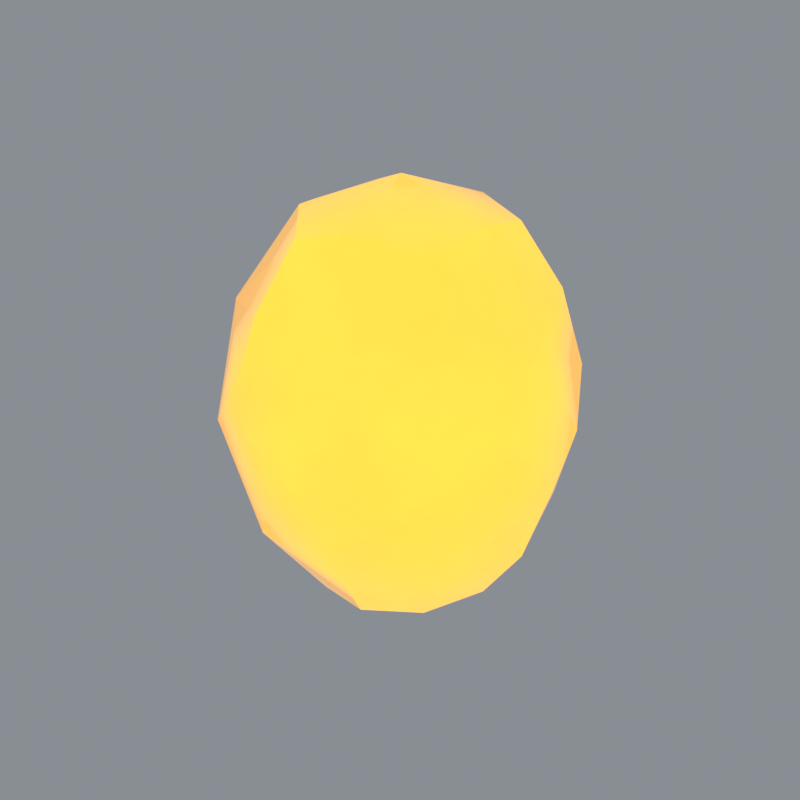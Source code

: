 # Source: colony_bit.blend  (saved by Blender 5.2.45; exported with 4.5.12 LTS)
import bpy
from mathutils import Matrix  # noqa: F401  (used for matrix-valued properties, if any)

bpy.ops.wm.read_factory_settings(use_empty=True)
scene = bpy.context.scene
scene.name = 'colony_bit'

# ---- images (referenced by path relative to the original .blend; pixels are not part of the script)
import os
ASSET_DIR = os.environ.get("B2B_ASSET_DIR", "")  # directory of the original .blend (textures are referenced by path, not embedded)
HERE = os.path.dirname(os.path.abspath(__file__))  # packed textures are extracted next to this script under _unpacked/

def load_image(name, relpath, width, height, colorspace="sRGB"):
    """Load a texture the original file referenced (path relative to the .blend, or extracted next to this script)."""
    p = next((c for c in (os.path.join(HERE, relpath), os.path.join(ASSET_DIR, relpath)) if relpath and os.path.exists(c)), "")
    if p:
        img = bpy.data.images.load(p, check_existing=True)
        img.name = name
    else:  # same state as the original file: an image datablock whose file is absent (Cycles renders it pink)
        img = bpy.data.images.new(name, width, height)
        img.source = "FILE"
        img.filepath = "//" + (relpath or name)
    img.colorspace_settings.name = colorspace
    return img
img_colony_bit_color_jpg = load_image('colony_bit_color.jpg', '_unpacked/colony_bit_color.7cf255bb.jpg', 512, 512, 'sRGB')
img_colony_bit_orm_jpg = load_image('colony_bit_orm.jpg', '_unpacked/colony_bit_orm.85cc4e0f.jpg', 512, 512, 'Non-Color')
img_colony_bit_normal_jpg = load_image('colony_bit_normal.jpg', '_unpacked/colony_bit_normal.4d152b2e.jpg', 512, 512, 'Non-Color')

# ---- materials (node trees are filled in below, after node groups)
mat_m_bit = bpy.data.materials.new('M_Bit')
mat_m_bit.diffuse_color = (1.0, 0.6383, 0.05088, 1.0)

# ---- material node trees
mat_m_bit.use_nodes = True; mat_m_bit.node_tree.nodes.clear()
_N = mat_m_bit.node_tree.nodes; _L = mat_m_bit.node_tree.links
n0 = _N.new('ShaderNodeOutputMaterial'); n0.name = 'Material Output'; n0.location = (0, 0)
n1 = _N.new('ShaderNodeBsdfPrincipled'); n1.name = 'Principled'; n1.location = (0, 0)
n1.inputs[10].default_value = 0.005
n1.inputs[19].default_value = 1.0
n1.inputs[20].default_value = 0.15
n1.inputs[27].default_value = (1.0, 0.448, 0.0331, 1.0)
n1.inputs[28].default_value = 1.5
n2 = _N.new('ShaderNodeTexImage'); n2.name = 'Image Texture'; n2.location = (0, 0)
n2.label = 'BaseColor'
n2.image = img_colony_bit_color_jpg
n3 = _N.new('ShaderNodeTexImage'); n3.name = 'Image Texture.001'; n3.location = (0, 0)
n3.label = 'ORM'
n3.image = img_colony_bit_orm_jpg
n4 = _N.new('ShaderNodeSeparateColor'); n4.name = 'Separate Color'; n4.location = (0, 0)
n5 = _N.new('ShaderNodeTexImage'); n5.name = 'Image Texture.002'; n5.location = (0, 0)
n5.label = 'Normal'
n5.image = img_colony_bit_normal_jpg
n6 = _N.new('ShaderNodeNormalMap'); n6.name = 'Normal Map'; n6.location = (0, 0)
n6.width = 160
_L.new(n1.outputs[0], n0.inputs[0])
_L.new(n2.outputs[0], n1.inputs[0])
_L.new(n3.outputs[0], n4.inputs[0])
_L.new(n4.outputs[1], n1.inputs[2])
_L.new(n4.outputs[2], n1.inputs[1])
_L.new(n5.outputs[0], n6.inputs[1])
_L.new(n6.outputs[0], n1.inputs[5])
n0.is_active_output = True

# ---- world
world_world = bpy.data.worlds.new('World'); scene.world = world_world
world_world.use_nodes = True; world_world.node_tree.nodes.clear()
_N = world_world.node_tree.nodes; _L = world_world.node_tree.links
n0 = _N.new('ShaderNodeBackground'); n0.name = 'Background'; n0.location = (-200, 100)
n0.inputs[0].default_value = (0.55, 0.6, 0.65, 1.0)
n0.inputs[1].default_value = 0.45
n1 = _N.new('ShaderNodeOutputWorld'); n1.name = 'World Output'; n1.location = (200, 100)
_L.new(n0.outputs[0], n1.inputs[0])
n1.is_active_output = True

# ---- meshes
me_colony_bit = bpy.data.meshes.new('colony_bit')
me_colony_bit.from_pydata([(1.302e-07, 3.707e-09, -0.2697), (0.1483, -0.1077, -0.1198), (-0.05724, -0.1762, -0.1206), (-0.1862, 3.74e-09, -0.1209), (-0.05729, 0.1763, -0.1206), (0.1489, 0.1082, -0.1201), (0.05731, -0.1764, 0.1207), (-0.1503, -0.1092, 0.1208), (-0.1505, 0.1094, 0.1209), (0.05606, 0.1725, 0.119), (0.184, -1.99e-09, 0.1201), (-1.327e-07, 3.673e-11, 0.2668), (-0.03309, -0.1018, -0.2272), (0.0877, -0.06372, -0.229), (0.05395, -0.166, -0.1411), (0.1775, 1.095e-10, -0.1426), (0.08741, 0.06351, -0.2285), (-0.1094, -6.005e-10, -0.2303), (-0.1425, -0.1035, -0.1419), (-0.03369, 0.1037, -0.2298), (-0.1443, 0.1049, -0.143), (0.05439, 0.1674, -0.1418), (0.1976, -0.06419, 2.756e-09), (0.1984, 0.06447, -5.068e-10), (-1.949e-11, -0.2096, -6.141e-10), (0.1217, -0.1675, -5.86e-10), (-0.2004, -0.06511, 3.996e-10), (-0.1247, -0.1716, -1.026e-09), (-0.1224, 0.1685, -6.781e-10), (-0.1979, 0.06431, -9.155e-10), (0.1208, 0.1662, 1.763e-09), (1.123e-09, 0.2057, -9.254e-10), (0.1432, -0.1041, 0.1423), (-0.05511, -0.1696, 0.143), (-0.1762, 7.151e-11, 0.1419), (-0.05441, 0.1675, 0.1419), (0.1434, 0.1042, 0.1424), (0.03425, -0.1054, 0.2322), (0.1103, -5.525e-10, 0.2315), (-0.08876, -0.06448, 0.2307), (-0.08847, 0.06428, 0.2302), (0.03345, 0.103, 0.2288), (0.03885, -0.1196, -0.2152), (0.1265, 4.359e-09, -0.2161), (-0.1019, -0.07403, -0.2155), (-0.1032, 0.07496, -0.2171), (0.03891, 0.1197, -0.2154), (0.2078, 4.599e-09, -0.05149), (0.06347, -0.1953, -0.05109), (-0.1692, -0.123, -0.05172), (-0.1672, 0.1215, -0.05131), (0.06279, 0.1933, -0.05073), (0.1661, -0.1207, 0.05107), (-0.06499, -0.2, 0.05191), (-0.2077, 5.239e-10, 0.05148), (-0.06304, 0.194, 0.05086), (0.166, 0.1206, 0.05107), (0.1044, -0.07586, 0.2187), (-0.03954, -0.1217, 0.2176), (-0.1257, -4.342e-09, 0.2152), (-0.03905, 0.1202, 0.2159), (0.1038, 0.07539, 0.2179)], [], [(0, 13, 42, 12), (1, 14, 42, 13), (2, 12, 42, 14), (1, 13, 43, 15), (0, 16, 43, 13), (5, 15, 43, 16), (0, 12, 44, 17), (2, 18, 44, 12), (3, 17, 44, 18), (0, 17, 45, 19), (3, 20, 45, 17), (4, 19, 45, 20), (0, 19, 46, 16), (4, 21, 46, 19), (5, 16, 46, 21), (1, 15, 47, 22), (5, 23, 47, 15), (10, 22, 47, 23), (2, 14, 48, 24), (1, 25, 48, 14), (6, 24, 48, 25), (3, 18, 49, 26), (2, 27, 49, 18), (7, 26, 49, 27), (4, 20, 50, 28), (3, 29, 50, 20), (8, 28, 50, 29), (5, 21, 51, 30), (4, 31, 51, 21), (9, 30, 51, 31), (1, 22, 52, 25), (10, 32, 52, 22), (6, 25, 52, 32), (2, 24, 53, 27), (6, 33, 53, 24), (7, 27, 53, 33), (3, 26, 54, 29), (7, 34, 54, 26), (8, 29, 54, 34), (4, 28, 55, 31), (8, 35, 55, 28), (9, 31, 55, 35), (5, 30, 56, 23), (9, 36, 56, 30), (10, 23, 56, 36), (6, 32, 57, 37), (10, 38, 57, 32), (11, 37, 57, 38), (7, 33, 58, 39), (6, 37, 58, 33), (11, 39, 58, 37), (8, 34, 59, 40), (7, 39, 59, 34), (11, 40, 59, 39), (9, 35, 60, 41), (8, 40, 60, 35), (11, 41, 60, 40), (10, 36, 61, 38), (9, 41, 61, 36), (11, 38, 61, 41)])
me_colony_bit.polygons.foreach_set('use_smooth', [True] * 60)
_k = set([(13, 42), (13, 43), (14, 42), (15, 43), (15, 47), (16, 43), (16, 46), (17, 44), (17, 45), (18, 44), (18, 49), (19, 45), (19, 46), (20, 45), (20, 50), (21, 46), (32, 52), (32, 57), (33, 53), (33, 58), (35, 60), (36, 56), (36, 61), (37, 57), (37, 58), (38, 57), (38, 61), (39, 58), (39, 59), (40, 59), (40, 60), (41, 60), (41, 61)])
me_colony_bit.attributes.new('sharp_edge', 'BOOLEAN', 'EDGE').data.foreach_set('value', [ (min(e.vertices), max(e.vertices)) in _k for e in me_colony_bit.edges])
_uv = me_colony_bit.uv_layers.new(name='UVMap')
_uv.uv.foreach_set('vector', [0.7995, 0.7161, 0.7897, 0.5967, 0.8687, 0.5925, 0.9054, 0.6621, 0.1287, 0.3877, 0.2465, 0.396, 0.2393, 0.4695, 0.1654, 0.4903, 0.9921, 0.6067, 0.9054, 0.6621, 0.8687, 0.5925, 0.9021, 0.5332, 0.7929, 0.497, 0.7897, 0.5967, 0.7152, 0.6083, 0.6877, 0.5538, 0.7995, 0.7161, 0.6938, 0.6845, 0.7152, 0.6083, 0.7897, 0.5967, 0.1219, 0.763, 0.2096, 0.8349, 0.1471, 0.8995, 0.07091, 0.8793, 0.7995, 0.7161, 0.9054, 0.6621, 0.9352, 0.7313, 0.8828, 0.7912, 0.9921, 0.6067, 0.9957, 0.7263, 0.9352, 0.7313, 0.9054, 0.6621, 0.6741, 0.8089, 0.6711, 0.9194, 0.6058, 0.9392, 0.5791, 0.8791, 0.7995, 0.7161, 0.8828, 0.7912, 0.8233, 0.8353, 0.7502, 0.8049, 0.3537, 0.3565, 0.4503, 0.3972, 0.4594, 0.4696, 0.4075, 0.4707, 0.57, 0.3869, 0.5346, 0.4884, 0.4594, 0.4696, 0.4503, 0.3972, 0.7995, 0.7161, 0.7502, 0.8049, 0.6877, 0.7575, 0.6938, 0.6845, 0.57, 0.3869, 0.6575, 0.4088, 0.6077, 0.477, 0.5346, 0.4884, 0.1219, 0.763, 0.07091, 0.8793, 0.004306, 0.8373, 0.009525, 0.7481, 0.1287, 0.3877, 0.04047, 0.4137, 0.004306, 0.324, 0.04639, 0.2704, 0.1219, 0.763, 0.2341, 0.6735, 0.266, 0.7517, 0.2096, 0.8349, 0.3202, 0.5868, 0.3268, 0.7302, 0.266, 0.7517, 0.2341, 0.6735, 0.344, 0.3571, 0.2465, 0.396, 0.246, 0.3048, 0.3023, 0.242, 0.1287, 0.3877, 0.1738, 0.2605, 0.246, 0.3048, 0.2465, 0.396, 0.2195, 0.1253, 0.3023, 0.242, 0.246, 0.3048, 0.1738, 0.2605, 0.6741, 0.8089, 0.5791, 0.8791, 0.5444, 0.8002, 0.5852, 0.7225, 0.4636, 0.8995, 0.4595, 0.7772, 0.5444, 0.8002, 0.5791, 0.8791, 0.4718, 0.6328, 0.5852, 0.7225, 0.5444, 0.8002, 0.4595, 0.7772, 0.57, 0.3869, 0.4503, 0.3972, 0.4506, 0.3046, 0.5226, 0.2598, 0.3537, 0.3565, 0.3954, 0.2416, 0.4506, 0.3046, 0.4503, 0.3972, 0.4759, 0.1243, 0.5226, 0.2598, 0.4506, 0.3046, 0.3954, 0.2416, 0.1219, 0.763, 0.009525, 0.7481, 0.0331, 0.6512, 0.1105, 0.6209, 0.57, 0.3869, 0.6494, 0.2674, 0.69, 0.3188, 0.6575, 0.4088, 0.1126, 0.4989, 0.1105, 0.6209, 0.0331, 0.6512, 0.004306, 0.5914, 0.1287, 0.3877, 0.04639, 0.2704, 0.1017, 0.2136, 0.1738, 0.2605, 0.004306, 0.1423, 0.1001, 0.1149, 0.1017, 0.2136, 0.04639, 0.2704, 0.2195, 0.1253, 0.1738, 0.2605, 0.1017, 0.2136, 0.1001, 0.1149, 0.4636, 0.8995, 0.3537, 0.8059, 0.3799, 0.7465, 0.4595, 0.7772, 0.2195, 0.1253, 0.3074, 0.08399, 0.3451, 0.1775, 0.3023, 0.242, 0.4718, 0.6328, 0.4595, 0.7772, 0.3799, 0.7465, 0.3587, 0.6478, 0.6741, 0.8089, 0.5852, 0.7225, 0.6166, 0.644, 0.6791, 0.6648, 0.4718, 0.6328, 0.5597, 0.5615, 0.6166, 0.644, 0.5852, 0.7225, 0.4759, 0.1243, 0.3954, 0.2416, 0.3537, 0.1775, 0.3902, 0.08414, 0.57, 0.3869, 0.5226, 0.2598, 0.594, 0.212, 0.6494, 0.2674, 0.4759, 0.1243, 0.5951, 0.1134, 0.594, 0.212, 0.5226, 0.2598, 0.6898, 0.1393, 0.6494, 0.2674, 0.594, 0.212, 0.5951, 0.1134, 0.1219, 0.763, 0.1105, 0.6209, 0.1933, 0.5971, 0.2341, 0.6735, 0.1126, 0.4989, 0.2277, 0.5156, 0.1933, 0.5971, 0.1105, 0.6209, 0.3202, 0.5868, 0.2341, 0.6735, 0.1933, 0.5971, 0.2277, 0.5156, 0.2195, 0.1253, 0.1001, 0.1149, 0.1065, 0.0289, 0.1822, 0.004306, 0.004306, 0.1423, 0.05338, 0.01492, 0.1065, 0.0289, 0.1001, 0.1149, 0.8186, 0.1082, 0.9246, 0.06799, 0.9519, 0.1444, 0.8975, 0.199, 0.4718, 0.6328, 0.3587, 0.6478, 0.3537, 0.5573, 0.4212, 0.5147, 0.2195, 0.1253, 0.1822, 0.004306, 0.2561, 0.008087, 0.3074, 0.08399, 0.8186, 0.1082, 0.8054, 0.004306, 0.8847, 0.004306, 0.9246, 0.06799, 0.4759, 0.1243, 0.3902, 0.08414, 0.441, 0.008809, 0.5132, 0.004306, 0.4718, 0.6328, 0.4212, 0.5147, 0.4981, 0.497, 0.5597, 0.5615, 0.8186, 0.1082, 0.7063, 0.09448, 0.7295, 0.02491, 0.8054, 0.004306, 0.6898, 0.1393, 0.5951, 0.1134, 0.5875, 0.02905, 0.6402, 0.01375, 0.4759, 0.1243, 0.5132, 0.004306, 0.5875, 0.02905, 0.5951, 0.1134, 0.8186, 0.1082, 0.7634, 0.2136, 0.6986, 0.1738, 0.7063, 0.09448, 0.951, 0.2789, 0.8415, 0.3161, 0.8348, 0.2496, 0.8975, 0.199, 0.7269, 0.3033, 0.7634, 0.2136, 0.8348, 0.2496, 0.8415, 0.3161, 0.8186, 0.1082, 0.8975, 0.199, 0.8348, 0.2496, 0.7634, 0.2136])
me_colony_bit.materials.append(mat_m_bit)
me_colony_bit.update()

# ---- objects
ob_colony_bit = bpy.data.objects.new('colony_bit', me_colony_bit)

# ---- transforms, parenting, visibility, modifiers, constraints
ob_colony_bit.location = (0.0, 0.0, 0.0)

# ---- collection membership
scene.collection.objects.link(ob_colony_bit)

# ---- scene / render settings (as saved in the file)
scene.frame_start = 1; scene.frame_end = 60; scene.frame_set(1)
scene.render.engine = 'CYCLES'
scene.render.image_settings.file_format = 'JPEG'
scene.render.image_settings.color_mode = 'RGB'
scene.render.image_settings.quality = 88
scene.render.resolution_x = 384
scene.render.resolution_y = 384
scene.render.fps = 30
scene.render.bake_bias = 0.0
scene.render.bake_samples = 0
scene.render.compositor_device = 'GPU'
scene.cycles.use_denoising = False
scene.cycles.samples = 48
scene.eevee.use_volume_custom_range = False
scene.eevee.fast_gi_thickness_near = 0.1
scene.eevee.fast_gi_thickness_far = 0.0
scene.eevee.ray_tracing_options.screen_trace_thickness = 0.1
scene.view_settings.view_transform = 'Standard'
bpy.context.view_layer.update()

# ---- added for rendering (the .blend has no active camera): camera
cam_auto = bpy.data.cameras.new('AutoCamera')
cam_auto.lens = 50.0
cam_auto.sensor_width = 36.0
cam_auto.clip_end = 1000.0
ob_auto_camera = bpy.data.objects.new('AutoCamera', cam_auto)
scene.collection.objects.link(ob_auto_camera)
ob_auto_camera.location = (0.736112, -0.885214, 0.587404)
ob_auto_camera.rotation_euler = (1.09748, -7.21219e-08, 0.694738)
scene.camera = ob_auto_camera
bpy.context.view_layer.update()
